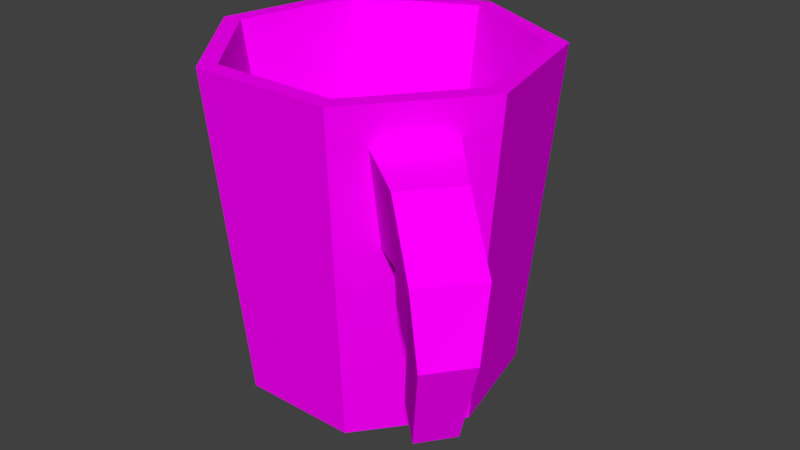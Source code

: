 # Source: cup01.blend  (saved by Blender 2.79.0; exported with 4.5.12 LTS)
import bpy
from mathutils import Matrix  # noqa: F401  (used for matrix-valued properties, if any)

bpy.ops.wm.read_factory_settings(use_empty=True)
scene = bpy.context.scene
scene.name = 'Scene'

# ---- collections
col_collection_1 = bpy.data.collections.new('Collection 1'); scene.collection.children.link(col_collection_1)

# ---- images (referenced by path relative to the original .blend; pixels are not part of the script)
import os
ASSET_DIR = os.environ.get("B2B_ASSET_DIR", "")  # directory of the original .blend (textures are referenced by path, not embedded)
HERE = os.path.dirname(os.path.abspath(__file__))  # packed textures are extracted next to this script under _unpacked/

def load_image(name, relpath, width, height, colorspace="sRGB"):
    """Load a texture the original file referenced (path relative to the .blend, or extracted next to this script)."""
    p = next((c for c in (os.path.join(HERE, relpath), os.path.join(ASSET_DIR, relpath)) if relpath and os.path.exists(c)), "")
    if p:
        img = bpy.data.images.load(p, check_existing=True)
        img.name = name
    else:  # same state as the original file: an image datablock whose file is absent (Cycles renders it pink)
        img = bpy.data.images.new(name, width, height)
        img.source = "FILE"
        img.filepath = "//" + (relpath or name)
    img.colorspace_settings.name = colorspace
    return img
img_texturecolors_png = load_image('textureColors.png', 'textureColors.png', 1024, 1024, 'sRGB')

# ---- materials (node trees are filled in below, after node groups)
mat_material_003 = bpy.data.materials.new('Material.003')
mat_material_003.alpha_threshold = 0.0
mat_material_003.roughness = 0.5

# ---- material node trees
mat_material_003.use_nodes = True; mat_material_003.node_tree.nodes.clear()
_N = mat_material_003.node_tree.nodes; _L = mat_material_003.node_tree.links
n0 = _N.new('ShaderNodeOutputMaterial'); n0.name = 'Material Output'; n0.location = (300, 300)
n1 = _N.new('ShaderNodeBsdfDiffuse'); n1.name = 'Diffuse BSDF'; n1.location = (10, 300)
n2 = _N.new('ShaderNodeTexImage'); n2.name = 'Image Texture'; n2.location = (-180, 300)
n2.width = 140
n2.image = img_texturecolors_png
_L.new(n1.outputs[0], n0.inputs[0])
_L.new(n2.outputs[0], n1.inputs[0])
n0.is_active_output = True

# ---- world
world_world = bpy.data.worlds.new('World'); scene.world = world_world
world_world.color = (0.05088, 0.05088, 0.05088)
world_world.use_sun_shadow = False
world_world.sun_shadow_jitter_overblur = 0.0
world_world.cycles.sampling_method = 'MANUAL'

# ---- meshes
me_cylinder_002 = bpy.data.meshes.new('Cylinder.002')
me_cylinder_002.from_pydata([(-5.661e-09, 0.8101, 5.96e-08), (7.771e-09, 0.8872, 1.974), (0.6333, 0.5051, 5.96e-08), (0.6936, 0.5532, 1.974), (0.7506, -0.3944, 1.186), (0.865, -0.1974, 1.974), (0.5516, -0.644, 1.186), (0.3849, -0.7993, 1.974), (-0.3515, -0.7298, 5.96e-08), (-0.3849, -0.7993, 1.974), (-0.7897, -0.1803, 5.96e-08), (-0.865, -0.1974, 1.974), (-0.6333, 0.5051, 5.96e-08), (-0.6936, 0.5532, 1.974), (0.7818, 0.6235, 1.974), (0.0, 1.0, 1.974), (0.8297, -0.3734, 1.752), (0.5486, -0.7258, 1.752), (-0.4339, -0.901, 1.974), (-0.9749, -0.2225, 1.974), (-0.7818, 0.6235, 1.974), (0.4927, 0.3929, 0.2176), (-2.687e-09, 0.6302, 0.2176), (0.6144, -0.1402, 0.2176), (0.2734, -0.5678, 0.2176), (-0.2734, -0.5678, 0.2176), (-0.6144, -0.1402, 0.2176), (-0.4927, 0.3929, 0.2176), (0.9749, -0.2225, 1.974), (0.7897, -0.1803, 5.96e-08), (0.3515, -0.7298, 5.96e-08), (0.4339, -0.901, 1.974), (1.061, -0.6114, 1.671), (0.9969, -0.6286, 1.21), (0.8347, -0.832, 1.21), (0.8323, -0.8987, 1.671), (1.364, -0.8531, 1.387), (1.095, -0.7767, 1.152), (0.9332, -0.9802, 1.152), (1.135, -1.14, 1.387), (1.407, -0.9782, 1.025), (1.154, -0.8709, 1.016), (1.027, -1.021, 1.009), (1.228, -1.19, 1.016), (1.242, -0.8907, 0.515), (1.056, -0.8218, 0.6132), (0.9508, -0.9392, 0.6017), (1.094, -1.057, 0.4988)], [], [(0, 15, 14, 2), (2, 14, 28, 29), (17, 6, 34, 35), (30, 31, 18, 8), (8, 18, 19, 10), (11, 9, 25, 26), (10, 19, 20, 12), (12, 20, 15, 0), (0, 2, 29, 30, 8, 10, 12), (1, 3, 14, 15), (3, 5, 28, 14), (5, 7, 31, 28), (7, 9, 18, 31), (9, 11, 19, 18), (11, 13, 20, 19), (13, 1, 15, 20), (21, 22, 27, 26, 25, 24, 23), (7, 5, 23, 24), (3, 1, 22, 21), (13, 11, 26, 27), (9, 7, 24, 25), (5, 3, 21, 23), (1, 13, 27, 22), (16, 4, 29, 28), (4, 6, 30, 29), (17, 16, 28, 31), (6, 17, 31, 30), (34, 33, 37, 38), (6, 4, 33, 34), (16, 17, 35, 32), (4, 16, 32, 33), (36, 39, 43, 40), (32, 35, 39, 36), (33, 32, 36, 37), (35, 34, 38, 39), (43, 42, 46, 47), (37, 36, 40, 41), (39, 38, 42, 43), (38, 37, 41, 42), (45, 44, 47, 46), (42, 41, 45, 46), (40, 43, 47, 44), (41, 40, 44, 45)])
_uv = me_cylinder_002.uv_layers.new(name='UVMap')
_uv.uv.foreach_set('vector', [0.4379, 0.2544, 0.4925, 0.2544, 0.4925, 0.3089, 0.4379, 0.3089, 0.4379, 0.2544, 0.4925, 0.2544, 0.4925, 0.3089, 0.4379, 0.3089, 0.4379, 0.2544, 0.4925, 0.2544, 0.4925, 0.3089, 0.4379, 0.3089, 0.4379, 0.2544, 0.4925, 0.2544, 0.4925, 0.3089, 0.4379, 0.3089, 0.4379, 0.2544, 0.4925, 0.2544, 0.4925, 0.3089, 0.4379, 0.3089, 0.4379, 0.2544, 0.4925, 0.2544, 0.4925, 0.3089, 0.4379, 0.3089, 0.4379, 0.2544, 0.4925, 0.2544, 0.4925, 0.3089, 0.4379, 0.3089, 0.4379, 0.2544, 0.4925, 0.2544, 0.4925, 0.3089, 0.4379, 0.3089, 0.4652, 0.3089, 0.4865, 0.2986, 0.4918, 0.2755, 0.477, 0.2571, 0.4534, 0.2571, 0.4386, 0.2755, 0.4439, 0.2986, 0.4379, 0.2544, 0.4925, 0.2544, 0.4925, 0.3089, 0.4379, 0.3089, 0.4379, 0.2544, 0.4925, 0.2544, 0.4925, 0.3089, 0.4379, 0.3089, 0.4379, 0.2544, 0.4925, 0.2544, 0.4925, 0.3089, 0.4379, 0.3089, 0.4379, 0.2544, 0.4925, 0.2544, 0.4925, 0.3089, 0.4379, 0.3089, 0.4379, 0.2544, 0.4925, 0.2544, 0.4925, 0.3089, 0.4379, 0.3089, 0.4379, 0.2544, 0.4925, 0.2544, 0.4925, 0.3089, 0.4379, 0.3089, 0.4379, 0.2544, 0.4925, 0.2544, 0.4925, 0.3089, 0.4379, 0.3089, 0.4652, 0.3089, 0.4865, 0.2986, 0.4918, 0.2755, 0.477, 0.2571, 0.4534, 0.2571, 0.4386, 0.2755, 0.4439, 0.2986, 0.4379, 0.2544, 0.4925, 0.2544, 0.4925, 0.3089, 0.4379, 0.3089, 0.4379, 0.2544, 0.4925, 0.2544, 0.4925, 0.3089, 0.4379, 0.3089, 0.4379, 0.2544, 0.4925, 0.2544, 0.4925, 0.3089, 0.4379, 0.3089, 0.4379, 0.2544, 0.4925, 0.2544, 0.4925, 0.3089, 0.4379, 0.3089, 0.4379, 0.2544, 0.4925, 0.2544, 0.4925, 0.3089, 0.4379, 0.3089, 0.4379, 0.2544, 0.4925, 0.2544, 0.4925, 0.3089, 0.4379, 0.3089, 0.4379, 0.2544, 0.4925, 0.2544, 0.4925, 0.3089, 0.4379, 0.3089, 0.4379, 0.2544, 0.4925, 0.2544, 0.4925, 0.3089, 0.4379, 0.3089, 0.4379, 0.2544, 0.4925, 0.2544, 0.4925, 0.3089, 0.4379, 0.3089, 0.4379, 0.2544, 0.4925, 0.2544, 0.4925, 0.3089, 0.4379, 0.3089, 0.4379, 0.2544, 0.4925, 0.2544, 0.4925, 0.3089, 0.4379, 0.3089, 0.4379, 0.2544, 0.4925, 0.2544, 0.4925, 0.3089, 0.4379, 0.3089, 0.4379, 0.2544, 0.4925, 0.2544, 0.4925, 0.3089, 0.4379, 0.3089, 0.4379, 0.2544, 0.4925, 0.2544, 0.4925, 0.3089, 0.4379, 0.3089, 0.4379, 0.2544, 0.4925, 0.2544, 0.4925, 0.3089, 0.4379, 0.3089, 0.4379, 0.2544, 0.4925, 0.2544, 0.4925, 0.3089, 0.4379, 0.3089, 0.4379, 0.2544, 0.4925, 0.2544, 0.4925, 0.3089, 0.4379, 0.3089, 0.4379, 0.2544, 0.4925, 0.2544, 0.4925, 0.3089, 0.4379, 0.3089, 0.4379, 0.2544, 0.4925, 0.2544, 0.4925, 0.3089, 0.4379, 0.3089, 0.4379, 0.2544, 0.4925, 0.2544, 0.4925, 0.3089, 0.4379, 0.3089, 0.4379, 0.2544, 0.4925, 0.2544, 0.4925, 0.3089, 0.4379, 0.3089, 0.4379, 0.2544, 0.4925, 0.2544, 0.4925, 0.3089, 0.4379, 0.3089, 0.4379, 0.2544, 0.4925, 0.2544, 0.4925, 0.3089, 0.4379, 0.3089, 0.4379, 0.2544, 0.4925, 0.2544, 0.4925, 0.3089, 0.4379, 0.3089, 0.4379, 0.2544, 0.4925, 0.2544, 0.4925, 0.3089, 0.4379, 0.3089, 0.4379, 0.2544, 0.4925, 0.2544, 0.4925, 0.3089, 0.4379, 0.3089])
me_cylinder_002.materials.append(mat_material_003)
me_cylinder_002.use_remesh_preserve_volume = False
me_cylinder_002.use_remesh_preserve_attributes = False
me_cylinder_002.use_mirror_vertex_groups = False
me_cylinder_002.update()

# ---- objects
ob_cylinder = bpy.data.objects.new('Cylinder', me_cylinder_002)

# ---- transforms, parenting, visibility, modifiers, constraints
ob_cylinder.location = (0.0, 0.0, -7.451e-09)
ob_cylinder.scale = (0.1, 0.1, 0.1)
ob_cylinder.lineart.crease_threshold = 0.0

# ---- collection membership
col_collection_1.objects.link(ob_cylinder)

# ---- scene / render settings (as saved in the file)
scene.frame_start = 1; scene.frame_end = 250; scene.frame_set(2)
scene.render.engine = 'CYCLES'
scene.render.resolution_percentage = 50
scene.render.dither_intensity = 0.0
scene.cycles.use_denoising = False
scene.cycles.samples = 128
scene.cycles.sampling_pattern = 'TABULATED_SOBOL'
scene.cycles.use_adaptive_sampling = False
scene.cycles.use_light_tree = False
scene.cycles.blur_glossy = 0.0
scene.cycles.sample_clamp_indirect = 0.0
scene.view_settings.view_transform = 'Standard'
bpy.context.view_layer.update()

# ---- added for rendering (the .blend has no active camera and no usable light): camera, sun
cam_auto = bpy.data.cameras.new('AutoCamera')
cam_auto.lens = 50.0
cam_auto.sensor_width = 36.0
cam_auto.clip_end = 1000.0
ob_auto_camera = bpy.data.objects.new('AutoCamera', cam_auto)
scene.collection.objects.link(ob_auto_camera)
ob_auto_camera.location = (0.372301, -0.430335, 0.379285)
ob_auto_camera.rotation_euler = (1.09748, -7.21219e-08, 0.694738)
scene.camera = ob_auto_camera
light_auto_sun = bpy.data.lights.new('AutoSun', 'SUN')
light_auto_sun.energy = 3.0
light_auto_sun.angle = 0.0523599
ob_auto_sun = bpy.data.objects.new('AutoSun', light_auto_sun)
scene.collection.objects.link(ob_auto_sun)
ob_auto_sun.rotation_euler = (0.872665, 0.174533, 0.523599)
bpy.context.view_layer.update()
